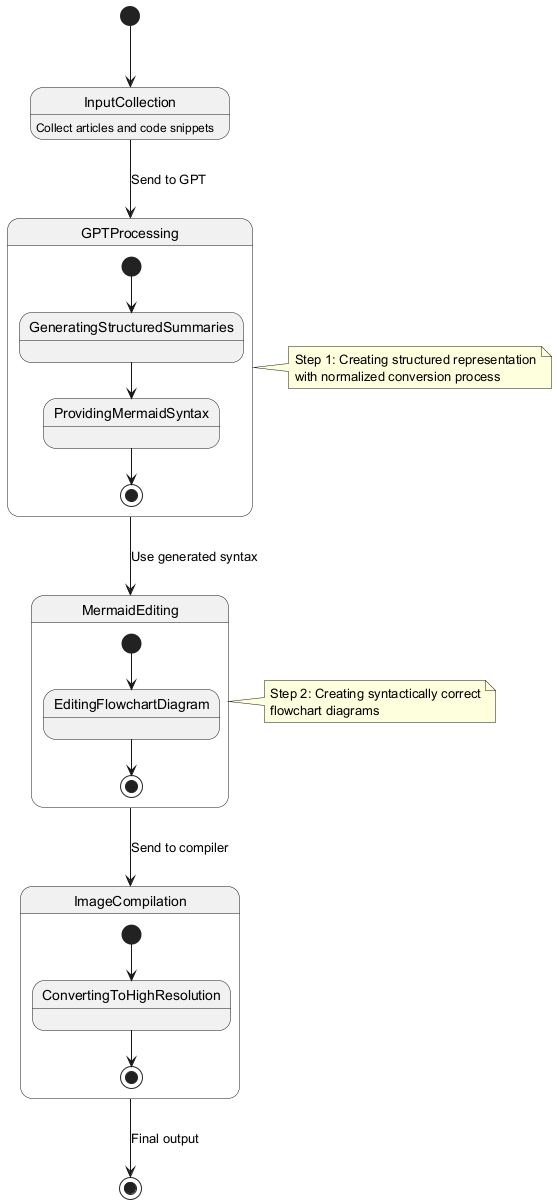

The diagram above was rendered by PlantUML. Its source (embedded in the PNG):
@startuml
[*] --> InputCollection
InputCollection: Collect articles and code snippets

InputCollection --> GPTProcessing: Send to GPT

state GPTProcessing {
  [*] --> GeneratingStructuredSummaries
  GeneratingStructuredSummaries --> ProvidingMermaidSyntax
  ProvidingMermaidSyntax --> [*]
}

GPTProcessing --> MermaidEditing: Use generated syntax

state MermaidEditing {
  [*] --> EditingFlowchartDiagram
  EditingFlowchartDiagram --> [*]
}

MermaidEditing --> ImageCompilation: Send to compiler

state ImageCompilation {
  [*] --> ConvertingToHighResolution
  ConvertingToHighResolution --> [*]
}

ImageCompilation --> [*]: Final output

note right of GPTProcessing
  Step 1: Creating structured representation
  with normalized conversion process
end note

note right of MermaidEditing
  Step 2: Creating syntactically correct
  flowchart diagrams
end note
@enduml